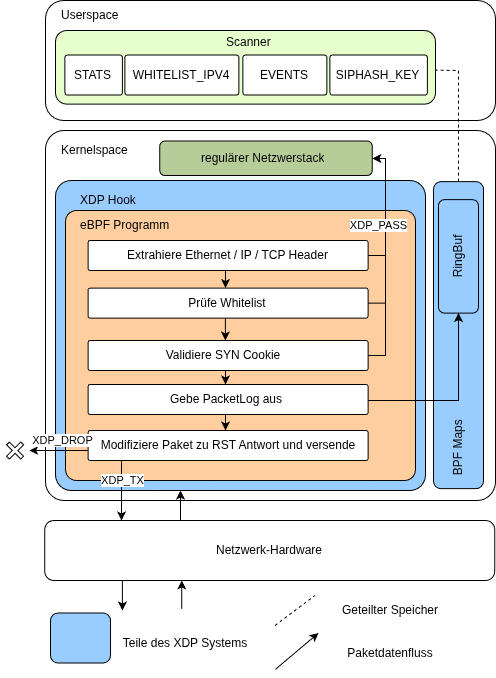

The diagram above was exported from draw.io. Its source (the exported page's mxGraphModel, read from the mxfile embedded in the PNG):
<mxGraphModel dx="1227" dy="827" grid="1" gridSize="10" guides="1" tooltips="1" connect="1" arrows="1" fold="1" page="1" pageScale="1" pageWidth="827" pageHeight="1169" math="0" shadow="0">
  <root>
    <mxCell id="0" />
    <mxCell id="1" parent="0" />
    <mxCell id="S548BonwOUug2uidqvJd-1" parent="1" style="rounded=1;whiteSpace=wrap;html=1;arcSize=5;" value="" vertex="1">
      <mxGeometry height="370" width="450" x="220" y="310" as="geometry" />
    </mxCell>
    <mxCell id="S548BonwOUug2uidqvJd-18" parent="1" style="rounded=1;whiteSpace=wrap;html=1;" value="" vertex="1">
      <mxGeometry height="120" width="450" x="220" y="180" as="geometry" />
    </mxCell>
    <mxCell id="S548BonwOUug2uidqvJd-19" parent="1" style="text;strokeColor=none;fillColor=none;align=left;verticalAlign=middle;spacingLeft=4;spacingRight=4;overflow=hidden;points=[[0,0.5],[1,0.5]];portConstraint=eastwest;rotatable=0;whiteSpace=wrap;html=1;" value="Userspace" vertex="1">
      <mxGeometry height="30" width="80" x="230.00213562373096" y="180" as="geometry" />
    </mxCell>
    <mxCell id="S548BonwOUug2uidqvJd-22" parent="1" style="rounded=1;whiteSpace=wrap;html=1;rotation=-90;fillColor=light-dark(#99CCFF,#003366);" value="" vertex="1">
      <mxGeometry height="60" width="50" x="230.00213562373096" y="787.52" as="geometry" />
    </mxCell>
    <mxCell id="S548BonwOUug2uidqvJd-32" edge="1" parent="1" style="edgeStyle=orthogonalEdgeStyle;rounded=0;orthogonalLoop=1;jettySize=auto;html=1;">
      <mxGeometry relative="1" as="geometry">
        <Array as="points">
          <mxPoint x="296.86" y="789.99" />
        </Array>
        <mxPoint x="296.86" y="759.99" as="sourcePoint" />
        <mxPoint x="296.86" y="789.99" as="targetPoint" />
      </mxGeometry>
    </mxCell>
    <mxCell id="S548BonwOUug2uidqvJd-33" parent="1" style="rounded=1;whiteSpace=wrap;html=1;" value="Netzwerk-Hardware" vertex="1">
      <mxGeometry height="60" width="450" x="219.23" y="700" as="geometry" />
    </mxCell>
    <mxCell id="S548BonwOUug2uidqvJd-36" parent="1" style="text;html=1;whiteSpace=wrap;strokeColor=none;fillColor=none;align=center;verticalAlign=middle;rounded=0;" value="Teile des XDP Systems" vertex="1">
      <mxGeometry height="30" width="140" x="290.00213562373096" y="807.52" as="geometry" />
    </mxCell>
    <mxCell id="S548BonwOUug2uidqvJd-42" edge="1" parent="1" style="endArrow=classic;html=1;rounded=0;entryX=0.1;entryY=1.028;entryDx=0;entryDy=0;entryPerimeter=0;" value="">
      <mxGeometry height="50" relative="1" width="50" as="geometry">
        <mxPoint x="356.31" y="788.3200000000002" as="sourcePoint" />
        <mxPoint x="356.31213562373097" y="760" as="targetPoint" />
      </mxGeometry>
    </mxCell>
    <mxCell id="S548BonwOUug2uidqvJd-59" parent="1" style="rounded=1;whiteSpace=wrap;html=1;fillColor=light-dark(#99CCFF,#003366);rotation=90;fontStyle=4" value="" vertex="1">
      <mxGeometry height="50" width="307.02" x="479.47" y="489.67" as="geometry" />
    </mxCell>
    <mxCell id="S548BonwOUug2uidqvJd-60" parent="1" style="text;strokeColor=none;fillColor=none;align=left;verticalAlign=middle;spacingLeft=4;spacingRight=4;overflow=hidden;points=[[0,0.5],[1,0.5]];portConstraint=eastwest;rotatable=1;whiteSpace=wrap;html=1;rotation=-90;" value="BPF Maps" vertex="1">
      <mxGeometry height="43.43" width="72.51069294461267" x="596.7193070553874" y="603.2800000000002" as="geometry" />
    </mxCell>
    <mxCell id="S548BonwOUug2uidqvJd-82" edge="1" parent="1" style="endArrow=classic;html=1;rounded=0;" value="">
      <mxGeometry height="50" relative="1" width="50" as="geometry">
        <mxPoint x="450" y="848.76" as="sourcePoint" />
        <mxPoint x="492.99999999999994" y="812.52" as="targetPoint" />
      </mxGeometry>
    </mxCell>
    <mxCell id="S548BonwOUug2uidqvJd-83" parent="1" style="text;html=1;whiteSpace=wrap;strokeColor=none;fillColor=none;align=center;verticalAlign=middle;rounded=0;" value="Paketdatenfluss" vertex="1">
      <mxGeometry height="30" width="150" x="489.99999999999994" y="817.52" as="geometry" />
    </mxCell>
    <mxCell id="S548BonwOUug2uidqvJd-89" parent="1" style="rounded=1;whiteSpace=wrap;html=1;fillColor=light-dark(#99CCFF,#003366);rotation=0;arcSize=5;" value="" vertex="1">
      <mxGeometry height="310" width="370" x="230" y="360" as="geometry" />
    </mxCell>
    <mxCell id="S548BonwOUug2uidqvJd-90" parent="1" style="text;strokeColor=none;fillColor=none;align=left;verticalAlign=middle;spacingLeft=4;spacingRight=4;overflow=hidden;points=[[0,0.5],[1,0.5]];portConstraint=eastwest;rotatable=0;whiteSpace=wrap;html=1;" value="XDP Hook" vertex="1">
      <mxGeometry height="20" width="74.13" x="249" y="370" as="geometry" />
    </mxCell>
    <mxCell id="S548BonwOUug2uidqvJd-91" parent="1" style="rounded=1;whiteSpace=wrap;html=1;fillColor=light-dark(#FFCE9F,#CC6600);rotation=0;arcSize=4;" value="" vertex="1">
      <mxGeometry height="270" width="350" x="240" y="390" as="geometry" />
    </mxCell>
    <mxCell id="S548BonwOUug2uidqvJd-40" parent="1" style="rounded=1;whiteSpace=wrap;html=1;fillColor=light-dark(#99CCFF,#003366);rotation=-90;" value="RingBuf" vertex="1">
      <mxGeometry height="40" width="113.51" x="576.22" y="415.89" as="geometry" />
    </mxCell>
    <mxCell id="S548BonwOUug2uidqvJd-97" parent="1" style="text;strokeColor=none;fillColor=none;align=left;verticalAlign=middle;spacingLeft=4;spacingRight=4;overflow=hidden;points=[[0,0.5],[1,0.5]];portConstraint=eastwest;rotatable=0;whiteSpace=wrap;html=1;" value="&lt;span style=&quot;text-align: center;&quot;&gt;eBPF Programm&lt;/span&gt;" vertex="1">
      <mxGeometry height="30" width="106" x="249" y="390" as="geometry" />
    </mxCell>
    <mxCell id="S548BonwOUug2uidqvJd-25" parent="1" style="rounded=1;whiteSpace=wrap;html=1;fillColor=light-dark(#E6FFCC,#1A3300);" value="" vertex="1">
      <mxGeometry height="73.64" width="380" x="230" y="210" as="geometry" />
    </mxCell>
    <mxCell id="S548BonwOUug2uidqvJd-26" parent="1" style="text;strokeColor=none;fillColor=none;align=left;verticalAlign=middle;spacingLeft=4;spacingRight=4;overflow=hidden;points=[[0,0.5],[1,0.5]];portConstraint=eastwest;rotatable=0;whiteSpace=wrap;html=1;" value="Scanner" vertex="1">
      <mxGeometry height="24.55" width="70" x="395" y="210" as="geometry" />
    </mxCell>
    <mxCell id="S548BonwOUug2uidqvJd-100" parent="1" style="rounded=1;whiteSpace=wrap;html=1;arcSize=6;" value="STATS" vertex="1">
      <mxGeometry height="40" width="57.43" x="239.43000000000006" y="234.55" as="geometry" />
    </mxCell>
    <mxCell id="S548BonwOUug2uidqvJd-101" parent="1" style="rounded=1;whiteSpace=wrap;html=1;arcSize=6;" value="WHITELIST_IPV4" vertex="1">
      <mxGeometry height="40" width="114" x="299.43" y="234.55" as="geometry" />
    </mxCell>
    <mxCell id="S548BonwOUug2uidqvJd-102" parent="1" style="rounded=1;whiteSpace=wrap;html=1;arcSize=6;" value="EVENTS" vertex="1">
      <mxGeometry height="40" width="84" x="417.42999999999995" y="234.55" as="geometry" />
    </mxCell>
    <mxCell id="S548BonwOUug2uidqvJd-103" parent="1" style="rounded=1;whiteSpace=wrap;html=1;arcSize=6;" value="SIPHASH_KEY" vertex="1">
      <mxGeometry height="40" width="97.43" x="504.43" y="234.55" as="geometry" />
    </mxCell>
    <mxCell id="S548BonwOUug2uidqvJd-118" parent="1" style="text;html=1;whiteSpace=wrap;strokeColor=none;fillColor=none;align=center;verticalAlign=middle;rounded=0;" value="Geteilter Speicher" vertex="1">
      <mxGeometry height="30" width="150" x="489.99999999999994" y="775.02" as="geometry" />
    </mxCell>
    <mxCell id="S548BonwOUug2uidqvJd-125" parent="1" style="rounded=1;whiteSpace=wrap;html=1;arcSize=6;" value="" vertex="1">
      <mxGeometry height="30" width="280" x="262.57" y="610" as="geometry" />
    </mxCell>
    <mxCell id="S548BonwOUug2uidqvJd-112" parent="1" style="text;html=1;whiteSpace=wrap;strokeColor=none;fillColor=none;align=center;verticalAlign=middle;rounded=0;" value="Modifiziere Paket zu RST Antwort und versende" vertex="1">
      <mxGeometry height="22.5" width="265.5" x="270" y="613.75" as="geometry" />
    </mxCell>
    <mxCell id="S548BonwOUug2uidqvJd-143" parent="1" style="shape=cross;whiteSpace=wrap;html=1;rotation=45;" value="" vertex="1">
      <mxGeometry height="20" width="20" x="179.57213562373096" y="620.002135623731" as="geometry" />
    </mxCell>
    <mxCell id="S548BonwOUug2uidqvJd-144" edge="1" parent="1" style="edgeStyle=orthogonalEdgeStyle;rounded=0;orthogonalLoop=1;jettySize=auto;html=1;" target="S548BonwOUug2uidqvJd-143">
      <mxGeometry relative="1" as="geometry">
        <Array as="points" />
        <mxPoint x="262.57" y="630.002135623731" as="sourcePoint" />
        <mxPoint x="209.57" y="630.002135623731" as="targetPoint" />
      </mxGeometry>
    </mxCell>
    <mxCell id="S548BonwOUug2uidqvJd-145" connectable="0" parent="S548BonwOUug2uidqvJd-144" style="edgeLabel;html=1;align=center;verticalAlign=middle;resizable=0;points=[];" value="XDP_DROP" vertex="1">
      <mxGeometry relative="1" x="0.0721" as="geometry">
        <mxPoint x="6" y="-10" as="offset" />
      </mxGeometry>
    </mxCell>
    <mxCell id="S548BonwOUug2uidqvJd-148" connectable="0" parent="1" style="group" value="" vertex="1">
      <mxGeometry height="26" width="277.43" x="262.57" y="564" as="geometry" />
    </mxCell>
    <mxCell id="S548BonwOUug2uidqvJd-108" parent="S548BonwOUug2uidqvJd-148" style="rounded=1;whiteSpace=wrap;html=1;arcSize=6;" value="" vertex="1">
      <mxGeometry height="30" width="280" as="geometry" />
    </mxCell>
    <mxCell id="S548BonwOUug2uidqvJd-124" parent="S548BonwOUug2uidqvJd-148" style="text;html=1;whiteSpace=wrap;strokeColor=none;fillColor=none;align=center;verticalAlign=middle;rounded=0;" value="Gebe PacketLog aus" vertex="1">
      <mxGeometry height="19.5" width="214.26082327684352" x="31.584956900757902" y="5.25" as="geometry" />
    </mxCell>
    <mxCell id="S548BonwOUug2uidqvJd-149" connectable="0" parent="1" style="group" value="" vertex="1">
      <mxGeometry height="30" width="280" x="262.57" y="520" as="geometry" />
    </mxCell>
    <mxCell id="S548BonwOUug2uidqvJd-115" parent="S548BonwOUug2uidqvJd-149" style="rounded=1;whiteSpace=wrap;html=1;arcSize=6;" value="" vertex="1">
      <mxGeometry height="30" width="280" as="geometry" />
    </mxCell>
    <mxCell id="S548BonwOUug2uidqvJd-116" parent="S548BonwOUug2uidqvJd-149" style="text;html=1;whiteSpace=wrap;strokeColor=none;fillColor=none;align=center;verticalAlign=middle;rounded=0;" value="Validiere SYN Cookie" vertex="1">
      <mxGeometry height="22.5" width="216.24564941612724" x="27.688307208759902" y="3.75" as="geometry" />
    </mxCell>
    <mxCell id="S548BonwOUug2uidqvJd-150" connectable="0" parent="1" style="group" value="" vertex="1">
      <mxGeometry height="40" width="280" x="262.57" y="467.57" as="geometry" />
    </mxCell>
    <mxCell id="S548BonwOUug2uidqvJd-113" parent="S548BonwOUug2uidqvJd-150" style="rounded=1;whiteSpace=wrap;html=1;arcSize=6;" value="" vertex="1">
      <mxGeometry height="30" width="280" as="geometry" />
    </mxCell>
    <mxCell id="S548BonwOUug2uidqvJd-114" parent="S548BonwOUug2uidqvJd-150" style="text;html=1;whiteSpace=wrap;strokeColor=none;fillColor=none;align=center;verticalAlign=middle;rounded=0;" value="Prüfe Whitelist" vertex="1">
      <mxGeometry height="30" width="216.24564941612724" x="31.876751140562515" as="geometry" />
    </mxCell>
    <mxCell id="S548BonwOUug2uidqvJd-151" connectable="0" parent="1" style="group" value="" vertex="1">
      <mxGeometry height="40" width="307.43" x="262.57" y="420" as="geometry" />
    </mxCell>
    <mxCell id="S548BonwOUug2uidqvJd-127" parent="S548BonwOUug2uidqvJd-151" style="rounded=1;whiteSpace=wrap;html=1;arcSize=6;" value="" vertex="1">
      <mxGeometry height="30" width="280" as="geometry" />
    </mxCell>
    <mxCell id="S548BonwOUug2uidqvJd-129" parent="S548BonwOUug2uidqvJd-151" style="text;html=1;whiteSpace=wrap;strokeColor=none;fillColor=none;align=center;verticalAlign=middle;rounded=0;" value="Extrahiere Ethernet / IP / TCP Header" vertex="1">
      <mxGeometry height="30" width="237.43" x="21.28000000000001" as="geometry" />
    </mxCell>
    <mxCell id="S548BonwOUug2uidqvJd-153" edge="1" parent="1" source="S548BonwOUug2uidqvJd-108" style="edgeStyle=orthogonalEdgeStyle;rounded=0;orthogonalLoop=1;jettySize=auto;html=1;" target="S548BonwOUug2uidqvJd-40">
      <mxGeometry relative="1" as="geometry">
        <Array as="points">
          <mxPoint x="633" y="580" />
        </Array>
      </mxGeometry>
    </mxCell>
    <mxCell id="S548BonwOUug2uidqvJd-96" parent="1" style="text;strokeColor=none;fillColor=none;align=left;verticalAlign=middle;spacingLeft=4;spacingRight=4;overflow=hidden;points=[[0,0.5],[1,0.5]];portConstraint=eastwest;rotatable=0;whiteSpace=wrap;html=1;" value="Kernelspace" vertex="1">
      <mxGeometry height="20" width="80" x="230" y="320" as="geometry" />
    </mxCell>
    <mxCell id="S548BonwOUug2uidqvJd-180" parent="1" style="rounded=1;whiteSpace=wrap;html=1;rotation=-90;fillColor=light-dark(#49830066,#003366);" value="" vertex="1">
      <mxGeometry height="212.58" width="34.48" x="423.24" y="231.47" as="geometry" />
    </mxCell>
    <mxCell id="S548BonwOUug2uidqvJd-165" parent="1" style="text;strokeColor=none;fillColor=none;align=left;verticalAlign=middle;spacingLeft=4;spacingRight=4;overflow=hidden;points=[[0,0.5],[1,0.5]];portConstraint=eastwest;rotatable=0;whiteSpace=wrap;html=1;" value="regulärer Netzwerstack" vertex="1">
      <mxGeometry height="20.04" width="150" x="370" y="327.74" as="geometry" />
    </mxCell>
    <mxCell id="S548BonwOUug2uidqvJd-171" edge="1" parent="1" style="edgeStyle=orthogonalEdgeStyle;rounded=0;orthogonalLoop=1;jettySize=auto;html=1;">
      <mxGeometry relative="1" as="geometry">
        <mxPoint x="399.88465116279076" y="497.56999999999994" as="sourcePoint" />
        <mxPoint x="399.88465116279076" y="520" as="targetPoint" />
      </mxGeometry>
    </mxCell>
    <mxCell id="S548BonwOUug2uidqvJd-172" edge="1" parent="1" source="S548BonwOUug2uidqvJd-115" style="edgeStyle=orthogonalEdgeStyle;rounded=0;orthogonalLoop=1;jettySize=auto;html=1;" target="S548BonwOUug2uidqvJd-108">
      <mxGeometry relative="1" as="geometry">
        <Array as="points">
          <mxPoint x="400" y="560" />
          <mxPoint x="400" y="560" />
        </Array>
      </mxGeometry>
    </mxCell>
    <mxCell id="S548BonwOUug2uidqvJd-173" edge="1" parent="1" source="S548BonwOUug2uidqvJd-127" style="edgeStyle=orthogonalEdgeStyle;rounded=0;orthogonalLoop=1;jettySize=auto;html=1;" target="S548BonwOUug2uidqvJd-113">
      <mxGeometry relative="1" as="geometry">
        <Array as="points">
          <mxPoint x="400" y="460" />
          <mxPoint x="400" y="460" />
        </Array>
      </mxGeometry>
    </mxCell>
    <mxCell id="S548BonwOUug2uidqvJd-174" edge="1" parent="1" source="S548BonwOUug2uidqvJd-108" style="edgeStyle=orthogonalEdgeStyle;rounded=0;orthogonalLoop=1;jettySize=auto;html=1;" target="S548BonwOUug2uidqvJd-125">
      <mxGeometry relative="1" as="geometry">
        <Array as="points">
          <mxPoint x="400" y="600" />
          <mxPoint x="400" y="600" />
        </Array>
      </mxGeometry>
    </mxCell>
    <mxCell id="S548BonwOUug2uidqvJd-176" edge="1" parent="1" style="edgeStyle=orthogonalEdgeStyle;rounded=0;orthogonalLoop=1;jettySize=auto;html=1;" target="S548BonwOUug2uidqvJd-89">
      <mxGeometry relative="1" as="geometry">
        <Array as="points">
          <mxPoint x="355" y="690" />
          <mxPoint x="355" y="690" />
        </Array>
        <mxPoint x="355" y="700" as="sourcePoint" />
        <mxPoint x="355" y="660" as="targetPoint" />
      </mxGeometry>
    </mxCell>
    <mxCell id="S548BonwOUug2uidqvJd-34" edge="1" parent="1" source="S548BonwOUug2uidqvJd-125" style="edgeStyle=orthogonalEdgeStyle;rounded=0;orthogonalLoop=1;jettySize=auto;html=1;">
      <mxGeometry relative="1" as="geometry">
        <Array as="points">
          <mxPoint x="296" y="681" />
          <mxPoint x="296" y="681" />
        </Array>
        <mxPoint x="150" y="710" as="sourcePoint" />
        <mxPoint x="296" y="700" as="targetPoint" />
      </mxGeometry>
    </mxCell>
    <mxCell id="S548BonwOUug2uidqvJd-146" connectable="0" parent="S548BonwOUug2uidqvJd-34" style="edgeLabel;html=1;align=center;verticalAlign=middle;resizable=0;points=[];" value="XDP_TX" vertex="1">
      <mxGeometry relative="1" x="0.2877" y="1" as="geometry">
        <mxPoint y="-19" as="offset" />
      </mxGeometry>
    </mxCell>
    <mxCell id="S548BonwOUug2uidqvJd-177" edge="1" parent="1" style="endArrow=none;dashed=1;html=1;rounded=0;" value="">
      <mxGeometry height="50" relative="1" width="50" as="geometry">
        <mxPoint x="449.43" y="805.02" as="sourcePoint" />
        <mxPoint x="489.43" y="775.02" as="targetPoint" />
      </mxGeometry>
    </mxCell>
    <mxCell id="S548BonwOUug2uidqvJd-187" edge="1" parent="1" source="S548BonwOUug2uidqvJd-127" style="edgeStyle=orthogonalEdgeStyle;rounded=0;orthogonalLoop=1;jettySize=auto;html=1;" target="S548BonwOUug2uidqvJd-180">
      <mxGeometry relative="1" as="geometry">
        <Array as="points">
          <mxPoint x="560" y="435" />
          <mxPoint x="560" y="338" />
        </Array>
      </mxGeometry>
    </mxCell>
    <mxCell id="S548BonwOUug2uidqvJd-188" edge="1" parent="1" source="S548BonwOUug2uidqvJd-113" style="edgeStyle=orthogonalEdgeStyle;rounded=0;orthogonalLoop=1;jettySize=auto;html=1;" target="S548BonwOUug2uidqvJd-180">
      <mxGeometry relative="1" as="geometry">
        <Array as="points">
          <mxPoint x="560" y="483" />
          <mxPoint x="560" y="338" />
        </Array>
      </mxGeometry>
    </mxCell>
    <mxCell id="S548BonwOUug2uidqvJd-189" edge="1" parent="1" source="S548BonwOUug2uidqvJd-115" style="edgeStyle=orthogonalEdgeStyle;rounded=0;orthogonalLoop=1;jettySize=auto;html=1;" target="S548BonwOUug2uidqvJd-180">
      <mxGeometry relative="1" as="geometry">
        <Array as="points">
          <mxPoint x="560" y="535" />
          <mxPoint x="560" y="338" />
        </Array>
      </mxGeometry>
    </mxCell>
    <mxCell id="S548BonwOUug2uidqvJd-190" connectable="0" parent="S548BonwOUug2uidqvJd-189" style="edgeLabel;html=1;align=center;verticalAlign=middle;resizable=0;points=[];" value="XDP_PASS" vertex="1">
      <mxGeometry relative="1" x="0.5745" y="1" as="geometry">
        <mxPoint x="-6" y="32" as="offset" />
      </mxGeometry>
    </mxCell>
    <mxCell id="S548BonwOUug2uidqvJd-191" edge="1" parent="1" source="S548BonwOUug2uidqvJd-59" style="endArrow=none;dashed=1;html=1;rounded=0;" target="S548BonwOUug2uidqvJd-25" value="">
      <mxGeometry height="50" relative="1" width="50" as="geometry">
        <Array as="points">
          <mxPoint x="633" y="250" />
        </Array>
        <mxPoint x="710" y="313.64" as="sourcePoint" />
        <mxPoint x="750" y="283.64" as="targetPoint" />
      </mxGeometry>
    </mxCell>
  </root>
</mxGraphModel>